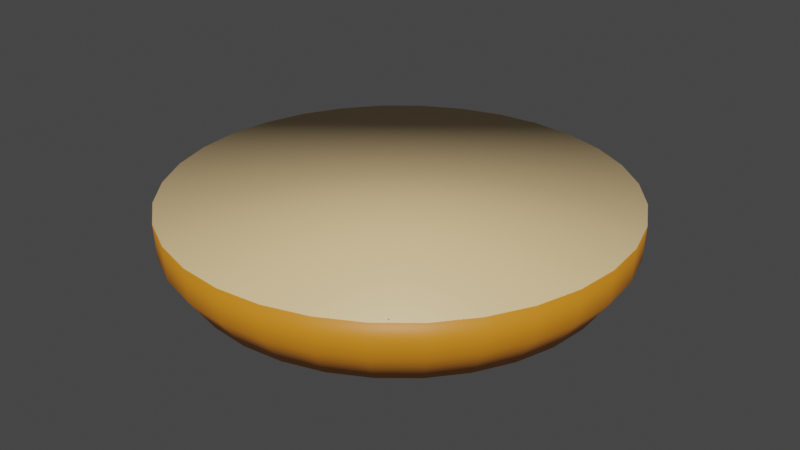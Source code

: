 # Source: burger_bun_bottom_textured.blend  (saved by Blender 3.3.6; exported with 4.5.12 LTS)
import bpy
from mathutils import Matrix  # noqa: F401  (used for matrix-valued properties, if any)

bpy.ops.wm.read_factory_settings(use_empty=True)
scene = bpy.context.scene
scene.name = 'Scene'

# ---- collections
col_collection = bpy.data.collections.new('Collection'); scene.collection.children.link(col_collection)

# ---- images (referenced by path relative to the original .blend; pixels are not part of the script)
import os
ASSET_DIR = os.environ.get("B2B_ASSET_DIR", "")  # directory of the original .blend (textures are referenced by path, not embedded)
HERE = os.path.dirname(os.path.abspath(__file__))  # packed textures are extracted next to this script under _unpacked/

def load_image(name, relpath, width, height, colorspace="sRGB"):
    """Load a texture the original file referenced (path relative to the .blend, or extracted next to this script)."""
    p = next((c for c in (os.path.join(HERE, relpath), os.path.join(ASSET_DIR, relpath)) if relpath and os.path.exists(c)), "")
    if p:
        img = bpy.data.images.load(p, check_existing=True)
        img.name = name
    else:  # same state as the original file: an image datablock whose file is absent (Cycles renders it pink)
        img = bpy.data.images.new(name, width, height)
        img.source = "FILE"
        img.filepath = "//" + (relpath or name)
    img.colorspace_settings.name = colorspace
    return img
img_bun_bottom = load_image('bun bottom', '_unpacked/bun_bottom.352cb6f0.png', 1024, 1024, 'sRGB')

# ---- materials (node trees are filled in below, after node groups)
mat_material = bpy.data.materials.new('Material')
mat_material.use_transparent_shadow = False

# ---- material node trees
mat_material.use_nodes = True; mat_material.node_tree.nodes.clear()
_N = mat_material.node_tree.nodes; _L = mat_material.node_tree.links
n0 = _N.new('ShaderNodeBsdfPrincipled'); n0.name = 'Principled BSDF'; n0.location = (10, 300)
n0.distribution = 'GGX'
n0.subsurface_method = 'RANDOM_WALK_SKIN'
n0.inputs[3].default_value = 1.45
n0.inputs[27].default_value = (0.0, 0.0, 0.0, 1.0)
n0.inputs[28].default_value = 1.0
n1 = _N.new('ShaderNodeOutputMaterial'); n1.name = 'Material Output'; n1.location = (300, 300)
n2 = _N.new('ShaderNodeTexImage'); n2.name = 'Image Texture'; n2.location = (-280, 275)
n2.image = img_bun_bottom
_L.new(n0.outputs[0], n1.inputs[0])
_L.new(n2.outputs[0], n0.inputs[0])
n1.is_active_output = True

# ---- world
world_world = bpy.data.worlds.new('World'); scene.world = world_world
world_world.use_nodes = True; world_world.node_tree.nodes.clear()
_N = world_world.node_tree.nodes; _L = world_world.node_tree.links
n0 = _N.new('ShaderNodeOutputWorld'); n0.name = 'World Output'; n0.location = (300, 300)
n1 = _N.new('ShaderNodeBackground'); n1.name = 'Background'; n1.location = (10, 300)
n1.inputs[0].default_value = (0.05088, 0.05088, 0.05088, 1.0)
_L.new(n1.outputs[0], n0.inputs[0])
n0.is_active_output = True
world_world.color = (0.05088, 0.05088, 0.05088)
world_world.use_sun_shadow = False
world_world.sun_shadow_jitter_overblur = 0.0

# ---- meshes
me_cylinder_001 = bpy.data.meshes.new('Cylinder.001')
me_cylinder_001.from_pydata([(-2.937e-09, 1.243, -0.1821), (-1.354e-09, 1.112, 0.1821), (0.2424, 1.219, -0.1821), (0.2169, 1.09, 0.1821), (0.4755, 1.148, -0.1821), (0.4255, 1.027, 0.1821), (0.6904, 1.033, -0.1821), (0.6177, 0.9245, 0.1821), (0.8787, 0.8787, -0.1821), (0.7862, 0.7862, 0.1821), (1.033, 0.6904, -0.1821), (0.9245, 0.6177, 0.1821), (1.148, 0.4755, -0.1821), (1.027, 0.4255, 0.1821), (1.219, 0.2424, -0.1821), (1.09, 0.2169, 0.1821), (1.243, -5.283e-08, -0.1821), (1.112, 5.135e-08, 0.1821), (1.219, -0.2424, -0.1821), (1.09, -0.2169, 0.1821), (1.148, -0.4755, -0.1821), (1.027, -0.4255, 0.1821), (1.033, -0.6904, -0.1821), (0.9245, -0.6177, 0.1821), (0.8787, -0.8787, -0.1821), (0.7862, -0.7862, 0.1821), (0.6904, -1.033, -0.1821), (0.6177, -0.9245, 0.1821), (0.4755, -1.148, -0.1821), (0.4255, -1.027, 0.1821), (0.2424, -1.219, -0.1821), (0.2169, -1.09, 0.1821), (-2.937e-09, -1.243, -0.1821), (-1.354e-09, -1.112, 0.1821), (-0.2424, -1.219, -0.1821), (-0.2169, -1.09, 0.1821), (-0.4755, -1.148, -0.1821), (-0.4255, -1.027, 0.1821), (-0.6904, -1.033, -0.1821), (-0.6177, -0.9245, 0.1821), (-0.8787, -0.8787, -0.1821), (-0.7862, -0.7862, 0.1821), (-1.033, -0.6904, -0.1821), (-0.9245, -0.6177, 0.1821), (-1.148, -0.4755, -0.1821), (-1.027, -0.4255, 0.1821), (-1.219, -0.2424, -0.1821), (-1.09, -0.2169, 0.1821), (-1.243, -5.283e-08, -0.1821), (-1.112, 5.135e-08, 0.1821), (-1.219, 0.2424, -0.1821), (-1.09, 0.2169, 0.1821), (-1.148, 0.4755, -0.1821), (-1.027, 0.4255, 0.1821), (-1.033, 0.6904, -0.1821), (-0.9245, 0.6177, 0.1821), (-0.8787, 0.8787, -0.1821), (-0.7862, 0.7862, 0.1821), (-0.6904, 1.033, -0.1821), (-0.6177, 0.9245, 0.1821), (-0.4755, 1.148, -0.1821), (-0.4255, 1.027, 0.1821), (-0.2424, 1.219, -0.1821), (-0.2169, 1.09, 0.1821), (-2.13e-09, 1.235, 1.824e-07), (0.2409, 1.211, 1.789e-07), (0.4725, 1.141, 1.685e-07), (0.686, 1.027, 1.516e-07), (0.8731, 0.8731, 1.29e-07), (1.027, 0.686, 1.013e-07), (1.141, 0.4725, 6.979e-08), (1.211, 0.2409, 3.558e-08), (1.235, -1.963e-09, -2.365e-16), (1.211, -0.2409, -3.558e-08), (1.141, -0.4725, -6.979e-08), (1.027, -0.686, -1.013e-07), (0.8731, -0.8731, -1.29e-07), (0.686, -1.027, -1.516e-07), (0.4725, -1.141, -1.685e-07), (0.2409, -1.211, -1.789e-07), (-2.13e-09, -1.235, -1.824e-07), (-0.2409, -1.211, -1.789e-07), (-0.4725, -1.141, -1.685e-07), (-0.686, -1.027, -1.516e-07), (-0.8731, -0.8731, -1.29e-07), (-1.027, -0.686, -1.013e-07), (-1.141, -0.4725, -6.979e-08), (-1.211, -0.2409, -3.558e-08), (-1.235, -1.963e-09, -2.365e-16), (-1.211, 0.2409, 3.558e-08), (-1.141, 0.4725, 6.979e-08), (-1.027, 0.686, 1.013e-07), (-0.8731, 0.8731, 1.29e-07), (-0.686, 1.027, 1.516e-07), (-0.4725, 1.141, 1.685e-07), (-0.2409, 1.211, 1.789e-07)], [], [(64, 1, 3, 65), (65, 3, 5, 66), (66, 5, 7, 67), (67, 7, 9, 68), (68, 9, 11, 69), (69, 11, 13, 70), (70, 13, 15, 71), (71, 15, 17, 72), (72, 17, 19, 73), (73, 19, 21, 74), (74, 21, 23, 75), (75, 23, 25, 76), (76, 25, 27, 77), (77, 27, 29, 78), (78, 29, 31, 79), (79, 31, 33, 80), (80, 33, 35, 81), (81, 35, 37, 82), (82, 37, 39, 83), (83, 39, 41, 84), (84, 41, 43, 85), (85, 43, 45, 86), (86, 45, 47, 87), (87, 47, 49, 88), (88, 49, 51, 89), (89, 51, 53, 90), (90, 53, 55, 91), (91, 55, 57, 92), (92, 57, 59, 93), (93, 59, 61, 94), (3, 1, 63, 61, 59, 57, 55, 53, 51, 49, 47, 45, 43, 41, 39, 37, 35, 33, 31, 29, 27, 25, 23, 21, 19, 17, 15, 13, 11, 9, 7, 5), (94, 61, 63, 95), (95, 63, 1, 64), (0, 2, 4, 6, 8, 10, 12, 14, 16, 18, 20, 22, 24, 26, 28, 30, 32, 34, 36, 38, 40, 42, 44, 46, 48, 50, 52, 54, 56, 58, 60, 62), (62, 95, 64, 0), (60, 94, 95, 62), (58, 93, 94, 60), (56, 92, 93, 58), (54, 91, 92, 56), (52, 90, 91, 54), (50, 89, 90, 52), (48, 88, 89, 50), (46, 87, 88, 48), (44, 86, 87, 46), (42, 85, 86, 44), (40, 84, 85, 42), (38, 83, 84, 40), (36, 82, 83, 38), (34, 81, 82, 36), (32, 80, 81, 34), (30, 79, 80, 32), (28, 78, 79, 30), (26, 77, 78, 28), (24, 76, 77, 26), (22, 75, 76, 24), (20, 74, 75, 22), (18, 73, 74, 20), (16, 72, 73, 18), (14, 71, 72, 16), (12, 70, 71, 14), (10, 69, 70, 12), (8, 68, 69, 10), (6, 67, 68, 8), (4, 66, 67, 6), (2, 65, 66, 4), (0, 64, 65, 2)])
me_cylinder_001.polygons.foreach_set('use_smooth', [True] * 66)
_uv = me_cylinder_001.uv_layers.new(name='UVMap')
_uv.uv.foreach_set('vector', [0.1618, 0.48, 0.1809, 0.4445, 0.2166, 0.4589, 0.2047, 0.4975, 0.2047, 0.4975, 0.2166, 0.4589, 0.2544, 0.466, 0.2501, 0.5063, 0.2501, 0.5063, 0.2544, 0.466, 0.293, 0.4661, 0.2965, 0.5063, 0.2965, 0.5063, 0.293, 0.4661, 0.3307, 0.4586, 0.3419, 0.4974, 0.3419, 0.4974, 0.3307, 0.4586, 0.3661, 0.444, 0.3847, 0.4798, 0.3847, 0.4798, 0.3661, 0.444, 0.398, 0.4228, 0.4232, 0.4542, 0.4232, 0.4542, 0.398, 0.4228, 0.425, 0.3956, 0.4559, 0.4215, 0.4559, 0.4215, 0.425, 0.3956, 0.4462, 0.3637, 0.4815, 0.3831, 0.4815, 0.3831, 0.4462, 0.3637, 0.4606, 0.3282, 0.4992, 0.3402, 0.4992, 0.3402, 0.4606, 0.3282, 0.4678, 0.2905, 0.5081, 0.2948, 0.5081, 0.2948, 0.4678, 0.2905, 0.4679, 0.252, 0.508, 0.2485, 0.508, 0.2485, 0.4679, 0.252, 0.4603, 0.2145, 0.499, 0.2032, 0.499, 0.2032, 0.4603, 0.2145, 0.4455, 0.1792, 0.4812, 0.1605, 0.4812, 0.1605, 0.4455, 0.1792, 0.424, 0.1475, 0.4554, 0.1221, 0.4554, 0.1221, 0.424, 0.1475, 0.3968, 0.1205, 0.4225, 0.08946, 0.4225, 0.08946, 0.3968, 0.1205, 0.3647, 0.09945, 0.3839, 0.06394, 0.3839, 0.06394, 0.3647, 0.09945, 0.329, 0.08514, 0.3409, 0.04648, 0.3409, 0.04648, 0.329, 0.08514, 0.2911, 0.07811, 0.2954, 0.03769, 0.2954, 0.03769, 0.2911, 0.07811, 0.2525, 0.07798, 0.249, 0.03773, 0.249, 0.03773, 0.2525, 0.07798, 0.2148, 0.08548, 0.2036, 0.04671, 0.2036, 0.04671, 0.2148, 0.08548, 0.1794, 0.1001, 0.1608, 0.06433, 0.1608, 0.06433, 0.1794, 0.1001, 0.1476, 0.1214, 0.1223, 0.09, 0.1223, 0.09, 0.1476, 0.1214, 0.1206, 0.1486, 0.08966, 0.1227, 0.08966, 0.1227, 0.1206, 0.1486, 0.09945, 0.1806, 0.06404, 0.1613, 0.06404, 0.1613, 0.09945, 0.1806, 0.08504, 0.2161, 0.04649, 0.2041, 0.04649, 0.2041, 0.08504, 0.2161, 0.0779, 0.2539, 0.03763, 0.2496, 0.03763, 0.2496, 0.0779, 0.2539, 0.07783, 0.2923, 0.03768, 0.2958, 0.03768, 0.2958, 0.07783, 0.2923, 0.08534, 0.3298, 0.04672, 0.3411, 0.04672, 0.3411, 0.08534, 0.3298, 0.1001, 0.3651, 0.06448, 0.3838, 0.06448, 0.3838, 0.1001, 0.3651, 0.1216, 0.3968, 0.09029, 0.4221, 0.2166, 0.4589, 0.1809, 0.4445, 0.1489, 0.4236, 0.1216, 0.3968, 0.1001, 0.3651, 0.08534, 0.3298, 0.07783, 0.2923, 0.0779, 0.2539, 0.08504, 0.2161, 0.09945, 0.1806, 0.1206, 0.1486, 0.1476, 0.1214, 0.1794, 0.1001, 0.2148, 0.08548, 0.2525, 0.07798, 0.2911, 0.07811, 0.329, 0.08514, 0.3647, 0.09945, 0.3968, 0.1205, 0.424, 0.1475, 0.4455, 0.1792, 0.4603, 0.2145, 0.4679, 0.252, 0.4678, 0.2905, 0.4606, 0.3282, 0.4462, 0.3637, 0.425, 0.3956, 0.398, 0.4228, 0.3661, 0.444, 0.3307, 0.4586, 0.293, 0.4661, 0.2544, 0.466, 0.09029, 0.4221, 0.1216, 0.3968, 0.1489, 0.4236, 0.1232, 0.4546, 0.1232, 0.4546, 0.1489, 0.4236, 0.1809, 0.4445, 0.1618, 0.48, 0.5669, 0.5236, 0.6118, 0.5236, 0.6558, 0.5324, 0.6973, 0.5495, 0.7346, 0.5745, 0.7663, 0.6062, 0.7913, 0.6435, 0.8085, 0.685, 0.8172, 0.729, 0.8172, 0.7739, 0.8085, 0.818, 0.7913, 0.8594, 0.7663, 0.8968, 0.7346, 0.9285, 0.6973, 0.9535, 0.6558, 0.9706, 0.6118, 0.9794, 0.5669, 0.9794, 0.5229, 0.9706, 0.4814, 0.9535, 0.4441, 0.9285, 0.4123, 0.8968, 0.3874, 0.8594, 0.3702, 0.818, 0.3614, 0.7739, 0.3614, 0.729, 0.3702, 0.685, 0.3874, 0.6435, 0.4123, 0.6062, 0.4441, 0.5745, 0.4814, 0.5495, 0.5229, 0.5324, 0.09917, 0.4837, 0.1232, 0.4546, 0.1618, 0.48, 0.1439, 0.5133, 0.06107, 0.4459, 0.09029, 0.4221, 0.1232, 0.4546, 0.09917, 0.4837, 0.03115, 0.4014, 0.06448, 0.3838, 0.09029, 0.4221, 0.06107, 0.4459, 0.01059, 0.3519, 0.04672, 0.3411, 0.06448, 0.3838, 0.03115, 0.4014, 0.0001461, 0.2993, 0.03768, 0.2958, 0.04672, 0.3411, 0.01059, 0.3519, 0.0001, 0.2457, 0.03763, 0.2496, 0.03768, 0.2958, 0.0001461, 0.2993, 0.01041, 0.193, 0.04649, 0.2041, 0.03763, 0.2496, 0.0001, 0.2457, 0.03083, 0.1433, 0.06404, 0.1613, 0.04649, 0.2041, 0.01041, 0.193, 0.06062, 0.09861, 0.08966, 0.1227, 0.06404, 0.1613, 0.03083, 0.1433, 0.09863, 0.06064, 0.1223, 0.09, 0.08966, 0.1227, 0.06062, 0.09861, 0.1433, 0.0309, 0.1608, 0.06433, 0.1223, 0.09, 0.09863, 0.06064, 0.193, 0.01051, 0.2036, 0.04671, 0.1608, 0.06433, 0.1433, 0.0309, 0.2456, 0.0001401, 0.249, 0.03773, 0.2036, 0.04671, 0.193, 0.01051, 0.2992, 0.0001, 0.2954, 0.03769, 0.249, 0.03773, 0.2456, 0.0001401, 0.352, 0.01034, 0.3409, 0.04648, 0.2954, 0.03769, 0.2992, 0.0001, 0.4018, 0.03064, 0.3839, 0.06394, 0.3409, 0.04648, 0.352, 0.01034, 0.4466, 0.06033, 0.4225, 0.08946, 0.3839, 0.06394, 0.4018, 0.03064, 0.4847, 0.09823, 0.4554, 0.1221, 0.4225, 0.08946, 0.4466, 0.06033, 0.5146, 0.1429, 0.4812, 0.1605, 0.4554, 0.1221, 0.4847, 0.09823, 0.5352, 0.1925, 0.499, 0.2032, 0.4812, 0.1605, 0.5146, 0.1429, 0.5456, 0.2451, 0.508, 0.2485, 0.499, 0.2032, 0.5352, 0.1925, 0.5456, 0.2987, 0.5081, 0.2948, 0.508, 0.2485, 0.5456, 0.2451, 0.5352, 0.3514, 0.4992, 0.3402, 0.5081, 0.2948, 0.5456, 0.2987, 0.5147, 0.4011, 0.4815, 0.3831, 0.4992, 0.3402, 0.5352, 0.3514, 0.4849, 0.4457, 0.4559, 0.4215, 0.4815, 0.3831, 0.5147, 0.4011, 0.4468, 0.4836, 0.4232, 0.4542, 0.4559, 0.4215, 0.4849, 0.4457, 0.4021, 0.5133, 0.3847, 0.4798, 0.4232, 0.4542, 0.4468, 0.4836, 0.3525, 0.5336, 0.3419, 0.4974, 0.3847, 0.4798, 0.4021, 0.5133, 0.2998, 0.5439, 0.2965, 0.5063, 0.3419, 0.4974, 0.3525, 0.5336, 0.2462, 0.5439, 0.2501, 0.5063, 0.2965, 0.5063, 0.2998, 0.5439, 0.1936, 0.5336, 0.2047, 0.4975, 0.2501, 0.5063, 0.2462, 0.5439, 0.1439, 0.5133, 0.1618, 0.48, 0.2047, 0.4975, 0.1936, 0.5336])
me_cylinder_001.materials.append(mat_material)
me_cylinder_001.update()

# ---- objects
ob_cylinder = bpy.data.objects.new('Cylinder', me_cylinder_001)

# ---- transforms, parenting, visibility, modifiers, constraints
ob_cylinder.location = (0.0, 0.0, 0.0)
ob_cylinder.rotation_euler = (-3.142, 1.941e-23, 4.441e-16)

# ---- collection membership
col_collection.objects.link(ob_cylinder)

# ---- scene / render settings (as saved in the file)
scene.frame_start = 1; scene.frame_end = 250; scene.frame_set(1)
scene.render.engine = 'BLENDER_EEVEE_NEXT'
scene.cycles.sampling_pattern = 'TABULATED_SOBOL'
scene.cycles.use_light_tree = False
scene.view_settings.view_transform = 'Filmic'
bpy.context.view_layer.update()

# ---- added for rendering (the .blend has no active camera and no usable light): camera, sun
cam_auto = bpy.data.cameras.new('AutoCamera')
cam_auto.lens = 50.0
cam_auto.sensor_width = 36.0
cam_auto.clip_end = 1000.0
ob_auto_camera = bpy.data.objects.new('AutoCamera', cam_auto)
scene.collection.objects.link(ob_auto_camera)
ob_auto_camera.location = (3.26923, -3.92307, 2.61538)
ob_auto_camera.rotation_euler = (1.09748, -7.21219e-08, 0.694738)
scene.camera = ob_auto_camera
light_auto_sun = bpy.data.lights.new('AutoSun', 'SUN')
light_auto_sun.energy = 3.0
light_auto_sun.angle = 0.0523599
ob_auto_sun = bpy.data.objects.new('AutoSun', light_auto_sun)
scene.collection.objects.link(ob_auto_sun)
ob_auto_sun.rotation_euler = (0.872665, 0.174533, 0.523599)
bpy.context.view_layer.update()
